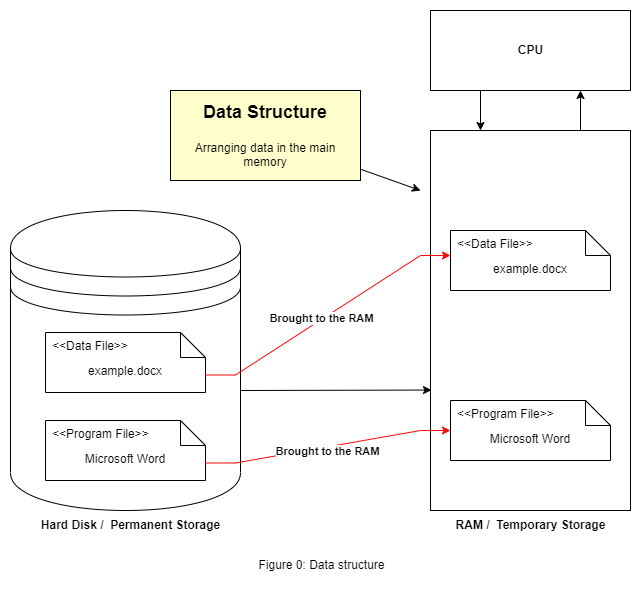

The diagram above was exported from draw.io. Its source (the exported page's mxGraphModel, read from the mxfile embedded in the PNG):
<mxGraphModel dx="1421" dy="772" grid="1" gridSize="10" guides="1" tooltips="1" connect="1" arrows="1" fold="1" page="1" pageScale="1" pageWidth="850" pageHeight="1100" math="0" shadow="0">
  <root>
    <mxCell id="0" />
    <mxCell id="1" parent="0" />
    <mxCell id="LzOezH3e5VBWYdxdyy82-10" style="edgeStyle=orthogonalEdgeStyle;rounded=0;orthogonalLoop=1;jettySize=auto;html=1;exitX=0.75;exitY=0;exitDx=0;exitDy=0;entryX=0.75;entryY=1;entryDx=0;entryDy=0;" edge="1" parent="1" source="LzOezH3e5VBWYdxdyy82-3" target="LzOezH3e5VBWYdxdyy82-5">
      <mxGeometry relative="1" as="geometry" />
    </mxCell>
    <mxCell id="LzOezH3e5VBWYdxdyy82-3" value="" style="rounded=0;whiteSpace=wrap;html=1;" vertex="1" parent="1">
      <mxGeometry x="534" y="200" width="200" height="380" as="geometry" />
    </mxCell>
    <mxCell id="LzOezH3e5VBWYdxdyy82-9" style="edgeStyle=orthogonalEdgeStyle;rounded=0;orthogonalLoop=1;jettySize=auto;html=1;exitX=0.25;exitY=1;exitDx=0;exitDy=0;entryX=0.25;entryY=0;entryDx=0;entryDy=0;" edge="1" parent="1" source="LzOezH3e5VBWYdxdyy82-5" target="LzOezH3e5VBWYdxdyy82-3">
      <mxGeometry relative="1" as="geometry" />
    </mxCell>
    <mxCell id="LzOezH3e5VBWYdxdyy82-5" value="" style="rounded=0;whiteSpace=wrap;html=1;" vertex="1" parent="1">
      <mxGeometry x="534" y="80" width="200" height="80" as="geometry" />
    </mxCell>
    <mxCell id="LzOezH3e5VBWYdxdyy82-6" value="&lt;b&gt;Hard Disk /&amp;nbsp; Permanent Storage&lt;/b&gt;" style="text;html=1;strokeColor=none;fillColor=none;align=center;verticalAlign=middle;whiteSpace=wrap;rounded=0;" vertex="1" parent="1">
      <mxGeometry x="131.5" y="580" width="205" height="30" as="geometry" />
    </mxCell>
    <mxCell id="LzOezH3e5VBWYdxdyy82-7" value="&lt;b&gt;RAM /&amp;nbsp; Temporary Storage&lt;/b&gt;" style="text;html=1;strokeColor=none;fillColor=none;align=center;verticalAlign=middle;whiteSpace=wrap;rounded=0;" vertex="1" parent="1">
      <mxGeometry x="531.5" y="580" width="205" height="30" as="geometry" />
    </mxCell>
    <mxCell id="LzOezH3e5VBWYdxdyy82-8" value="&lt;b&gt;CPU&lt;/b&gt;" style="text;html=1;strokeColor=none;fillColor=none;align=center;verticalAlign=middle;whiteSpace=wrap;rounded=0;" vertex="1" parent="1">
      <mxGeometry x="531.5" y="105" width="205" height="30" as="geometry" />
    </mxCell>
    <mxCell id="LzOezH3e5VBWYdxdyy82-15" value="Microsoft Word" style="shape=note2;boundedLbl=1;whiteSpace=wrap;html=1;size=25;verticalAlign=top;align=center;" vertex="1" parent="1">
      <mxGeometry x="554" y="470" width="160" height="60" as="geometry" />
    </mxCell>
    <mxCell id="LzOezH3e5VBWYdxdyy82-16" value="&lt;&lt;Program File&gt;&gt;" style="resizeWidth=1;part=1;strokeColor=none;fillColor=none;align=left;spacingLeft=5;" vertex="1" parent="LzOezH3e5VBWYdxdyy82-15">
      <mxGeometry width="160" height="25" relative="1" as="geometry" />
    </mxCell>
    <mxCell id="LzOezH3e5VBWYdxdyy82-17" value="example.docx" style="shape=note2;boundedLbl=1;whiteSpace=wrap;html=1;size=25;verticalAlign=top;align=center;" vertex="1" parent="1">
      <mxGeometry x="554" y="300" width="160" height="60" as="geometry" />
    </mxCell>
    <mxCell id="LzOezH3e5VBWYdxdyy82-18" value="&lt;&lt;Data File&gt;&gt;" style="resizeWidth=1;part=1;strokeColor=none;fillColor=none;align=left;spacingLeft=5;" vertex="1" parent="LzOezH3e5VBWYdxdyy82-17">
      <mxGeometry width="160" height="25" relative="1" as="geometry" />
    </mxCell>
    <mxCell id="LzOezH3e5VBWYdxdyy82-28" value="" style="group" vertex="1" connectable="0" parent="1">
      <mxGeometry x="114" y="280" width="230" height="300" as="geometry" />
    </mxCell>
    <mxCell id="LzOezH3e5VBWYdxdyy82-25" value="" style="shape=datastore;whiteSpace=wrap;html=1;" vertex="1" parent="LzOezH3e5VBWYdxdyy82-28">
      <mxGeometry width="230" height="300" as="geometry" />
    </mxCell>
    <mxCell id="LzOezH3e5VBWYdxdyy82-13" value="example.docx" style="shape=note2;boundedLbl=1;whiteSpace=wrap;html=1;size=25;verticalAlign=top;align=center;" vertex="1" parent="LzOezH3e5VBWYdxdyy82-28">
      <mxGeometry x="35" y="122" width="160" height="60" as="geometry" />
    </mxCell>
    <mxCell id="LzOezH3e5VBWYdxdyy82-14" value="&lt;&lt;Data File&gt;&gt;" style="resizeWidth=1;part=1;strokeColor=none;fillColor=none;align=left;spacingLeft=5;" vertex="1" parent="LzOezH3e5VBWYdxdyy82-13">
      <mxGeometry width="160" height="25" relative="1" as="geometry" />
    </mxCell>
    <mxCell id="LzOezH3e5VBWYdxdyy82-11" value="Microsoft Word" style="shape=note2;boundedLbl=1;whiteSpace=wrap;html=1;size=25;verticalAlign=top;align=center;" vertex="1" parent="LzOezH3e5VBWYdxdyy82-28">
      <mxGeometry x="35" y="210" width="160" height="60" as="geometry" />
    </mxCell>
    <mxCell id="LzOezH3e5VBWYdxdyy82-12" value="&lt;&lt;Program File&gt;&gt;" style="resizeWidth=1;part=1;strokeColor=none;fillColor=none;align=left;spacingLeft=5;" vertex="1" parent="LzOezH3e5VBWYdxdyy82-11">
      <mxGeometry width="160" height="25" relative="1" as="geometry" />
    </mxCell>
    <mxCell id="LzOezH3e5VBWYdxdyy82-29" style="edgeStyle=entityRelationEdgeStyle;rounded=0;orthogonalLoop=1;jettySize=auto;html=1;exitX=0;exitY=0;exitDx=160;exitDy=42.5;exitPerimeter=0;entryX=0;entryY=0.5;entryDx=0;entryDy=0;entryPerimeter=0;strokeColor=#FF0A0A;" edge="1" parent="1" source="LzOezH3e5VBWYdxdyy82-11" target="LzOezH3e5VBWYdxdyy82-15">
      <mxGeometry relative="1" as="geometry" />
    </mxCell>
    <mxCell id="LzOezH3e5VBWYdxdyy82-30" style="edgeStyle=entityRelationEdgeStyle;rounded=0;orthogonalLoop=1;jettySize=auto;html=1;exitX=0;exitY=0;exitDx=160;exitDy=42.5;exitPerimeter=0;entryX=0;entryY=1;entryDx=0;entryDy=0;strokeColor=#FF0A0A;" edge="1" parent="1" source="LzOezH3e5VBWYdxdyy82-13" target="LzOezH3e5VBWYdxdyy82-18">
      <mxGeometry relative="1" as="geometry" />
    </mxCell>
    <mxCell id="LzOezH3e5VBWYdxdyy82-34" value="&lt;b&gt;Brought to the RAM&lt;/b&gt;" style="edgeLabel;html=1;align=center;verticalAlign=middle;resizable=0;points=[];" vertex="1" connectable="0" parent="LzOezH3e5VBWYdxdyy82-30">
      <mxGeometry x="-0.0754" y="3" relative="1" as="geometry">
        <mxPoint x="3" as="offset" />
      </mxGeometry>
    </mxCell>
    <mxCell id="LzOezH3e5VBWYdxdyy82-33" style="edgeStyle=none;rounded=0;orthogonalLoop=1;jettySize=auto;html=1;entryX=0.005;entryY=0.683;entryDx=0;entryDy=0;strokeColor=#000000;exitX=1.002;exitY=0.6;exitDx=0;exitDy=0;exitPerimeter=0;entryPerimeter=0;" edge="1" parent="1" source="LzOezH3e5VBWYdxdyy82-25" target="LzOezH3e5VBWYdxdyy82-3">
      <mxGeometry relative="1" as="geometry" />
    </mxCell>
    <mxCell id="LzOezH3e5VBWYdxdyy82-35" value="&lt;b&gt;Brought to the RAM&lt;/b&gt;" style="edgeLabel;html=1;align=center;verticalAlign=middle;resizable=0;points=[];" vertex="1" connectable="0" parent="1">
      <mxGeometry x="430.8572636709159" y="520.0035255837179" as="geometry" />
    </mxCell>
    <mxCell id="LzOezH3e5VBWYdxdyy82-37" style="edgeStyle=none;rounded=0;orthogonalLoop=1;jettySize=auto;html=1;strokeColor=#000000;" edge="1" parent="1" source="LzOezH3e5VBWYdxdyy82-36">
      <mxGeometry relative="1" as="geometry">
        <mxPoint x="524" y="260" as="targetPoint" />
      </mxGeometry>
    </mxCell>
    <mxCell id="LzOezH3e5VBWYdxdyy82-36" value="&lt;h1&gt;&lt;font style=&quot;font-size: 18px;&quot;&gt;Data Structure&lt;/font&gt;&lt;br&gt;&lt;/h1&gt;&lt;div&gt;Arranging data in the main memory&lt;/div&gt;" style="text;html=1;strokeColor=#000000;fillColor=#FFFFCC;spacing=5;spacingTop=-20;whiteSpace=wrap;overflow=hidden;rounded=0;shadow=0;align=center;" vertex="1" parent="1">
      <mxGeometry x="274" y="160" width="190" height="90" as="geometry" />
    </mxCell>
    <mxCell id="LzOezH3e5VBWYdxdyy82-38" value="Figure 0: Data structure" style="text;html=1;strokeColor=none;fillColor=none;align=center;verticalAlign=middle;whiteSpace=wrap;rounded=0;shadow=0;" vertex="1" parent="1">
      <mxGeometry x="318" y="620" width="215" height="30" as="geometry" />
    </mxCell>
  </root>
</mxGraphModel>